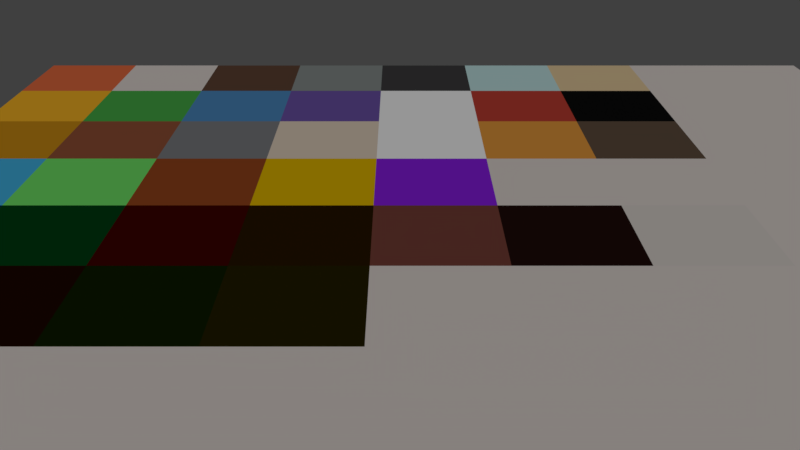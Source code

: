 # Source: MaterialsBI.blend  (saved by Blender 2.79.0; exported with 4.5.12 LTS)
import bpy
from mathutils import Matrix  # noqa: F401  (used for matrix-valued properties, if any)

bpy.ops.wm.read_factory_settings(use_empty=True)
scene = bpy.context.scene
scene.name = 'Scene'

# ---- collections
col_collection_1 = bpy.data.collections.new('Collection 1'); scene.collection.children.link(col_collection_1)

# ---- materials (node trees are filled in below, after node groups)
mat_wall = bpy.data.materials.new('Wall')
mat_wall.alpha_threshold = 0.0
mat_wall.use_transparent_shadow = False
mat_wall.diffuse_color = (0.7835, 0.7157, 0.6795, 1.0)
mat_wall.roughness = 0.5
mat_wall.specular_intensity = 0.0
mat_roofred = bpy.data.materials.new('RoofRed')
mat_roofred.alpha_threshold = 0.0
mat_roofred.use_transparent_shadow = False
mat_roofred.diffuse_color = (0.7991, 0.162, 0.06125, 1.0)
mat_roofred.roughness = 0.5
mat_roofred.specular_intensity = 0.0
mat_stone = bpy.data.materials.new('Stone')
mat_stone.alpha_threshold = 0.0
mat_stone.use_transparent_shadow = False
mat_stone.diffuse_color = (0.2623, 0.2918, 0.2831, 1.0)
mat_stone.roughness = 0.5
mat_stone.specular_intensity = 0.0
mat_stonedark = bpy.data.materials.new('StoneDark')
mat_stonedark.alpha_threshold = 0.0
mat_stonedark.use_transparent_shadow = False
mat_stonedark.diffuse_color = (0.05702, 0.05627, 0.05779, 1.0)
mat_stonedark.roughness = 0.5
mat_stonedark.specular_intensity = 0.0
mat_wood = bpy.data.materials.new('Wood')
mat_wood.alpha_threshold = 0.0
mat_wood.use_transparent_shadow = False
mat_wood.diffuse_color = (0.1282, 0.06695, 0.04347, 1.0)
mat_wood.roughness = 0.5
mat_wood.specular_intensity = 0.0
mat_blue = bpy.data.materials.new('Blue')
mat_blue.alpha_threshold = 0.0
mat_blue.use_transparent_shadow = False
mat_blue.diffuse_color = (0.08438, 0.2664, 0.5333, 1.0)
mat_blue.roughness = 0.5
mat_blue.specular_intensity = 0.0
mat_plant = bpy.data.materials.new('Plant')
mat_plant.alpha_threshold = 0.0
mat_plant.use_transparent_shadow = False
mat_plant.diffuse_color = (0.0731, 0.4287, 0.07175, 1.0)
mat_plant.roughness = 0.5
mat_plant.specular_intensity = 0.0
mat_yellow = bpy.data.materials.new('Yellow')
mat_yellow.alpha_threshold = 0.0
mat_yellow.use_transparent_shadow = False
mat_yellow.diffuse_color = (0.9647, 0.4851, 0.02519, 1.0)
mat_yellow.roughness = 0.5
mat_yellow.specular_intensity = 0.0
mat_purple = bpy.data.materials.new('Purple')
mat_purple.alpha_threshold = 0.0
mat_purple.use_transparent_shadow = False
mat_purple.diffuse_color = (0.1651, 0.09759, 0.402, 1.0)
mat_purple.roughness = 0.5
mat_purple.specular_intensity = 0.0
mat_windowout = bpy.data.materials.new('WindowOut')
mat_windowout.alpha_threshold = 0.0
mat_windowout.use_transparent_shadow = False
mat_windowout.diffuse_color = (0.5597, 0.8, 0.8, 1.0)
mat_windowout.roughness = 0.5
mat_windowout.specular_intensity = 0.8
mat_windowin = bpy.data.materials.new('WindowIn')
mat_windowin.alpha_threshold = 0.0
mat_windowin.use_transparent_shadow = False
mat_windowin.diffuse_color = (0.8, 0.6119, 0.3556, 1.0)
mat_windowin.roughness = 0.5
mat_windowin.specular_intensity = 0.8
mat_gold = bpy.data.materials.new('Gold')
mat_gold.alpha_threshold = 0.0
mat_gold.use_transparent_shadow = False
mat_gold.diffuse_color = (0.6038, 0.2767, 0.01169, 1.0)
mat_gold.roughness = 0.5
mat_gold.specular_intensity = 0.65
mat_glowblue = bpy.data.materials.new('GlowBlue')
mat_glowblue.alpha_threshold = 0.0
mat_glowblue.use_transparent_shadow = False
mat_glowblue.diffuse_color = (0.0653, 0.4749, 0.8, 1.0)
mat_glowblue.roughness = 0.5
mat_glowblue.specular_intensity = 0.8
mat_glowgreen = bpy.data.materials.new('GlowGreen')
mat_glowgreen.alpha_threshold = 0.0
mat_glowgreen.use_transparent_shadow = False
mat_glowgreen.diffuse_color = (0.1815, 0.8, 0.1512, 1.0)
mat_glowgreen.roughness = 0.5
mat_glowgreen.specular_intensity = 0.8
mat_paper = bpy.data.materials.new('Paper')
mat_paper.alpha_threshold = 0.0
mat_paper.use_transparent_shadow = False
mat_paper.diffuse_color = (0.7874, 0.66, 0.5383, 1.0)
mat_paper.roughness = 0.5
mat_paper.specular_intensity = 0.0
mat_cooper = bpy.data.materials.new('Cooper')
mat_cooper.alpha_threshold = 0.0
mat_cooper.use_transparent_shadow = False
mat_cooper.diffuse_color = (0.3032, 0.0942, 0.04431, 1.0)
mat_cooper.roughness = 0.5
mat_cooper.specular_intensity = 0.65
mat_glowred = bpy.data.materials.new('GlowRed')
mat_glowred.alpha_threshold = 0.0
mat_glowred.use_transparent_shadow = False
mat_glowred.diffuse_color = (0.3185, 0.07096, 0.01724, 1.0)
mat_glowred.roughness = 0.5
mat_glowred.specular_intensity = 0.8
mat_string = bpy.data.materials.new('String')
mat_string.alpha_threshold = 0.0
mat_string.use_transparent_shadow = False
mat_string.diffuse_color = (0.1282, 0.08693, 0.05881, 1.0)
mat_string.roughness = 0.5
mat_string.specular_intensity = 0.0
mat_candle = bpy.data.materials.new('Candle')
mat_candle.alpha_threshold = 0.0
mat_candle.use_transparent_shadow = False
mat_candle.diffuse_color = (1.0, 1.0, 1.0, 1.0)
mat_candle.roughness = 0.5
mat_candle.specular_intensity = 0.2
mat_candleflame = bpy.data.materials.new('CandleFlame')
mat_candleflame.alpha_threshold = 0.0
mat_candleflame.use_transparent_shadow = False
mat_candleflame.diffuse_color = (0.8, 0.334, 0.05472, 1.0)
mat_candleflame.specular_color = (1.0, 0.9867, 0.0)
mat_candleflame.roughness = 0.5
mat_candleflame.specular_intensity = 0.8
mat_darkblue = bpy.data.materials.new('DarkBlue')
mat_darkblue.alpha_threshold = 0.0
mat_darkblue.use_transparent_shadow = False
mat_darkblue.diffuse_color = (0.0, 0.023, 0.1193, 1.0)
mat_darkblue.roughness = 0.5
mat_darkblue.specular_intensity = 0.0
mat_darkgreen = bpy.data.materials.new('DarkGreen')
mat_darkgreen.alpha_threshold = 0.0
mat_darkgreen.use_transparent_shadow = False
mat_darkgreen.diffuse_color = (0.0, 0.05496, 0.009426, 1.0)
mat_darkgreen.roughness = 0.5
mat_darkgreen.specular_intensity = 0.0
mat_darkred = bpy.data.materials.new('DarkRed')
mat_darkred.alpha_threshold = 0.0
mat_darkred.use_transparent_shadow = False
mat_darkred.diffuse_color = (0.05495, 0.0005099, 0.0, 1.0)
mat_darkred.roughness = 0.5
mat_darkred.specular_intensity = 0.0
mat_darkbrown = bpy.data.materials.new('DarkBrown')
mat_darkbrown.alpha_threshold = 0.0
mat_darkbrown.use_transparent_shadow = False
mat_darkbrown.diffuse_color = (0.02539, 0.01088, 0.0, 1.0)
mat_darkbrown.roughness = 0.5
mat_darkbrown.specular_intensity = 0.0
mat_pottery = bpy.data.materials.new('Pottery')
mat_pottery.alpha_threshold = 0.0
mat_pottery.use_transparent_shadow = False
mat_pottery.diffuse_color = (0.196, 0.05952, 0.04462, 1.0)
mat_pottery.roughness = 0.5
mat_pottery.specular_intensity = 0.0
mat_ceramic = bpy.data.materials.new('Ceramic')
mat_ceramic.alpha_threshold = 0.0
mat_ceramic.use_transparent_shadow = False
mat_ceramic.diffuse_color = (0.7484, 0.6934, 0.6515, 1.0)
mat_ceramic.roughness = 0.5
mat_ceramic.specular_intensity = 0.3
mat_potterydark = bpy.data.materials.new('PotteryDark')
mat_potterydark.alpha_threshold = 0.0
mat_potterydark.use_transparent_shadow = False
mat_potterydark.diffuse_color = (0.01885, 0.006137, 0.005106, 1.0)
mat_potterydark.roughness = 0.5
mat_potterydark.specular_intensity = 0.0
mat_glass = bpy.data.materials.new('Glass')
mat_glass.alpha_threshold = 0.0
mat_glass.use_transparent_shadow = False
mat_glass.diffuse_color = (0.5597, 0.8, 0.8, 1.0)
mat_glass.roughness = 0.5
mat_glass.specular_intensity = 0.8
mat_glassbrown = bpy.data.materials.new('GlassBrown')
mat_glassbrown.alpha_threshold = 0.0
mat_glassbrown.use_transparent_shadow = False
mat_glassbrown.diffuse_color = (0.016, 0.003138, 2.162e-09, 1.0)
mat_glassbrown.roughness = 0.5
mat_glassbrown.specular_intensity = 0.3
mat_glassgreen = bpy.data.materials.new('GlassGreen')
mat_glassgreen.alpha_threshold = 0.0
mat_glassgreen.use_transparent_shadow = False
mat_glassgreen.diffuse_color = (0.006694, 0.01591, 0.0, 1.0)
mat_glassgreen.roughness = 0.5
mat_glassgreen.specular_intensity = 0.3
mat_glassyellow = bpy.data.materials.new('GlassYellow')
mat_glassyellow.alpha_threshold = 0.0
mat_glassyellow.use_transparent_shadow = False
mat_glassyellow.diffuse_color = (0.02198, 0.01736, 1.153e-08, 1.0)
mat_glassyellow.roughness = 0.5
mat_glassyellow.specular_intensity = 0.3
mat_white = bpy.data.materials.new('White')
mat_white.alpha_threshold = 0.0
mat_white.use_transparent_shadow = False
mat_white.diffuse_color = (1.0, 1.0, 1.0, 1.0)
mat_white.roughness = 0.5
mat_white.specular_intensity = 0.0
mat_red = bpy.data.materials.new('Red')
mat_red.alpha_threshold = 0.0
mat_red.use_transparent_shadow = False
mat_red.diffuse_color = (0.5333, 0.05834, 0.03956, 1.0)
mat_red.roughness = 0.5
mat_red.specular_intensity = 0.0
mat_black = bpy.data.materials.new('Black')
mat_black.alpha_threshold = 0.0
mat_black.use_transparent_shadow = False
mat_black.diffuse_color = (0.005605, 0.005605, 0.005605, 1.0)
mat_black.roughness = 0.5
mat_black.specular_intensity = 0.0
mat_metal = bpy.data.materials.new('Metal')
mat_metal.alpha_threshold = 0.0
mat_metal.use_transparent_shadow = False
mat_metal.diffuse_color = (0.2204, 0.2251, 0.2395, 1.0)
mat_metal.roughness = 0.5
mat_metal.specular_intensity = 0.65
mat_glowyellow = bpy.data.materials.new('GlowYellow')
mat_glowyellow.alpha_threshold = 0.0
mat_glowyellow.use_transparent_shadow = False
mat_glowyellow.diffuse_color = (0.8, 0.5021, 0.0, 1.0)
mat_glowyellow.roughness = 0.5
mat_glowyellow.specular_intensity = 0.8
mat_glowpurple = bpy.data.materials.new('GlowPurple')
mat_glowpurple.alpha_threshold = 0.0
mat_glowpurple.use_transparent_shadow = False
mat_glowpurple.diffuse_color = (0.2737, 0.01829, 0.8, 1.0)
mat_glowpurple.roughness = 0.5
mat_glowpurple.specular_intensity = 0.8

# ---- material node trees

# ---- world
world_world = bpy.data.worlds.new('World'); scene.world = world_world
world_world.color = (0.05088, 0.05088, 0.05088)
world_world.use_sun_shadow = False
world_world.sun_shadow_jitter_overblur = 0.0
world_world.cycles.sampling_method = 'MANUAL'

# ---- cameras
cam_camera = bpy.data.cameras.new('Camera')
cam_camera.clip_end = 100.0
cam_camera.lens = 35.0
cam_camera.sensor_width = 32.0
cam_camera.sensor_height = 18.0
cam_camera.ortho_scale = 7.314
cam_camera.dof.focus_distance = 0.0
cam_camera.dof.aperture_fstop = 128.0

# ---- lights
light_lamp = bpy.data.lights.new('Lamp', 'SUN')
light_lamp.transmission_factor = 0.0
light_lamp.cutoff_distance = 30.0
light_lamp.angle = 0.1993
light_lamp.energy = 1.0
light_lamp.shadow_buffer_clip_start = 1.001
light_lamp.shadow_soft_size = 0.1
light_lamp.shadow_cascade_max_distance = 1000.0

# ---- meshes
me_materialsbi = bpy.data.meshes.new('_MaterialsBI')
me_materialsbi.from_pydata([(-8.0, -8.0, 0.0), (8.0, -8.0, 0.0), (-8.0, 8.0, 0.0), (8.0, 8.0, 0.0), (-8.0, 6.222, 0.0), (-8.0, 4.444, 0.0), (-8.0, 2.667, 0.0), (-8.0, 0.8889, 0.0), (-8.0, -0.8889, 0.0), (-8.0, -2.667, 0.0), (-8.0, -4.444, 0.0), (-8.0, -6.222, 0.0), (-6.222, -8.0, 0.0), (-4.444, -8.0, 0.0), (-2.667, -8.0, 0.0), (-0.8889, -8.0, 0.0), (0.8889, -8.0, 0.0), (2.667, -8.0, 0.0), (4.444, -8.0, 0.0), (6.222, -8.0, 0.0), (8.0, -6.222, 0.0), (8.0, -4.444, 0.0), (8.0, -2.667, 0.0), (8.0, -0.8889, 0.0), (8.0, 0.8889, 0.0), (8.0, 2.667, 0.0), (8.0, 4.444, 0.0), (8.0, 6.222, 0.0), (6.222, 8.0, 0.0), (4.444, 8.0, 0.0), (2.667, 8.0, 0.0), (0.8889, 8.0, 0.0), (-0.8889, 8.0, 0.0), (-2.667, 8.0, 0.0), (-4.444, 8.0, 0.0), (-6.222, 8.0, 0.0), (-6.222, -6.222, 0.0), (-6.222, -4.444, 0.0), (-6.222, -2.667, 0.0), (-6.222, -0.8889, 0.0), (-6.222, 0.8889, 0.0), (-6.222, 2.667, 0.0), (-6.222, 4.444, 0.0), (-6.222, 6.222, 0.0), (-4.444, -6.222, 0.0), (-4.444, -4.444, 0.0), (-4.444, -2.667, 0.0), (-4.444, -0.8889, 0.0), (-4.444, 0.8889, 0.0), (-4.444, 2.667, 0.0), (-4.444, 4.444, 0.0), (-4.444, 6.222, 0.0), (-2.667, -6.222, 0.0), (-2.667, -4.444, 0.0), (-2.667, -2.667, 0.0), (-2.667, -0.8889, 0.0), (-2.667, 0.8889, 0.0), (-2.667, 2.667, 0.0), (-2.667, 4.444, 0.0), (-2.667, 6.222, 0.0), (-0.8889, -6.222, 0.0), (-0.8889, -4.444, 0.0), (-0.8889, -2.667, 0.0), (-0.8889, -0.8889, 0.0), (-0.8889, 0.8889, 0.0), (-0.8889, 2.667, 0.0), (-0.8889, 4.444, 0.0), (-0.8889, 6.222, 0.0), (0.8889, -6.222, 0.0), (0.8889, -4.444, 0.0), (0.8889, -2.667, 0.0), (0.8889, -0.8889, 0.0), (0.8889, 0.8889, 0.0), (0.8889, 2.667, 0.0), (0.8889, 4.444, 0.0), (0.8889, 6.222, 0.0), (2.667, -6.222, 0.0), (2.667, -4.444, 0.0), (2.667, -2.667, 0.0), (2.667, -0.8889, 0.0), (2.667, 0.8889, 0.0), (2.667, 2.667, 0.0), (2.667, 4.444, 0.0), (2.667, 6.222, 0.0), (4.444, -6.222, 0.0), (4.444, -4.444, 0.0), (4.444, -2.667, 0.0), (4.444, -0.8889, 0.0), (4.444, 0.8889, 0.0), (4.444, 2.667, 0.0), (4.444, 4.444, 0.0), (4.444, 6.222, 0.0), (6.222, -6.222, 0.0), (6.222, -4.444, 0.0), (6.222, -2.667, 0.0), (6.222, -0.8889, 0.0), (6.222, 0.8889, 0.0), (6.222, 2.667, 0.0), (6.222, 4.444, 0.0), (6.222, 6.222, 0.0)], [], [(99, 27, 3, 28), (4, 43, 35, 2), (43, 51, 34, 35), (51, 59, 33, 34), (59, 67, 32, 33), (67, 75, 31, 32), (75, 83, 30, 31), (83, 91, 29, 30), (91, 99, 28, 29), (0, 12, 36, 11), (11, 36, 37, 10), (10, 37, 38, 9), (9, 38, 39, 8), (8, 39, 40, 7), (7, 40, 41, 6), (6, 41, 42, 5), (5, 42, 43, 4), (12, 13, 44, 36), (36, 44, 45, 37), (37, 45, 46, 38), (38, 46, 47, 39), (39, 47, 48, 40), (40, 48, 49, 41), (41, 49, 50, 42), (42, 50, 51, 43), (13, 14, 52, 44), (44, 52, 53, 45), (45, 53, 54, 46), (46, 54, 55, 47), (47, 55, 56, 48), (48, 56, 57, 49), (49, 57, 58, 50), (50, 58, 59, 51), (14, 15, 60, 52), (52, 60, 61, 53), (53, 61, 62, 54), (54, 62, 63, 55), (55, 63, 64, 56), (56, 64, 65, 57), (57, 65, 66, 58), (58, 66, 67, 59), (15, 16, 68, 60), (60, 68, 69, 61), (61, 69, 70, 62), (62, 70, 71, 63), (63, 71, 72, 64), (64, 72, 73, 65), (65, 73, 74, 66), (66, 74, 75, 67), (16, 17, 76, 68), (68, 76, 77, 69), (69, 77, 78, 70), (70, 78, 79, 71), (71, 79, 80, 72), (72, 80, 81, 73), (73, 81, 82, 74), (74, 82, 83, 75), (17, 18, 84, 76), (76, 84, 85, 77), (77, 85, 86, 78), (78, 86, 87, 79), (79, 87, 88, 80), (80, 88, 89, 81), (81, 89, 90, 82), (82, 90, 91, 83), (18, 19, 92, 84), (84, 92, 93, 85), (85, 93, 94, 86), (86, 94, 95, 87), (87, 95, 96, 88), (88, 96, 97, 89), (89, 97, 98, 90), (90, 98, 99, 91), (19, 1, 20, 92), (92, 20, 21, 93), (93, 21, 22, 94), (94, 22, 23, 95), (95, 23, 24, 96), (96, 24, 25, 97), (97, 25, 26, 98), (98, 26, 27, 99)])
me_materialsbi.polygons.foreach_set('material_index', [0, 0, 0, 0, 0, 0, 0, 0, 0, 1, 0, 4, 2, 3, 9, 10, 0, 7, 6, 5, 8, 31, 32, 33, 0, 11, 15, 34, 14, 18, 19, 17, 0, 12, 13, 16, 35, 36, 0, 0, 0, 20, 21, 22, 23, 24, 26, 25, 0, 27, 28, 29, 30, 0, 0, 0, 0, 0, 0, 0, 0, 0, 0, 0, 0, 0, 0, 0, 0, 0, 0, 0, 0, 0, 0, 0, 0, 0, 0, 0, 0])
me_materialsbi.materials.append(mat_wall)
me_materialsbi.materials.append(mat_roofred)
me_materialsbi.materials.append(mat_stone)
me_materialsbi.materials.append(mat_stonedark)
me_materialsbi.materials.append(mat_wood)
me_materialsbi.materials.append(mat_blue)
me_materialsbi.materials.append(mat_plant)
me_materialsbi.materials.append(mat_yellow)
me_materialsbi.materials.append(mat_purple)
me_materialsbi.materials.append(mat_windowout)
me_materialsbi.materials.append(mat_windowin)
me_materialsbi.materials.append(mat_gold)
me_materialsbi.materials.append(mat_glowblue)
me_materialsbi.materials.append(mat_glowgreen)
me_materialsbi.materials.append(mat_paper)
me_materialsbi.materials.append(mat_cooper)
me_materialsbi.materials.append(mat_glowred)
me_materialsbi.materials.append(mat_string)
me_materialsbi.materials.append(mat_candle)
me_materialsbi.materials.append(mat_candleflame)
me_materialsbi.materials.append(mat_darkblue)
me_materialsbi.materials.append(mat_darkgreen)
me_materialsbi.materials.append(mat_darkred)
me_materialsbi.materials.append(mat_darkbrown)
me_materialsbi.materials.append(mat_pottery)
me_materialsbi.materials.append(mat_ceramic)
me_materialsbi.materials.append(mat_potterydark)
me_materialsbi.materials.append(mat_glass)
me_materialsbi.materials.append(mat_glassbrown)
me_materialsbi.materials.append(mat_glassgreen)
me_materialsbi.materials.append(mat_glassyellow)
me_materialsbi.materials.append(mat_white)
me_materialsbi.materials.append(mat_red)
me_materialsbi.materials.append(mat_black)
me_materialsbi.materials.append(mat_metal)
me_materialsbi.materials.append(mat_glowyellow)
me_materialsbi.materials.append(mat_glowpurple)
me_materialsbi.use_remesh_preserve_volume = False
me_materialsbi.use_remesh_preserve_attributes = False
me_materialsbi.use_mirror_vertex_groups = False
me_materialsbi.update()

# ---- objects
ob_materialsbi = bpy.data.objects.new('_MaterialsBI', me_materialsbi)
ob_lamp = bpy.data.objects.new('Lamp', light_lamp)
ob_camera = bpy.data.objects.new('Camera', cam_camera)

# ---- transforms, parenting, visibility, modifiers, constraints
ob_materialsbi.location = (0.0, 0.0, 0.0)
ob_materialsbi.lineart.crease_threshold = 0.0
ob_lamp.location = (4.076, 1.005, 5.904)
ob_lamp.rotation_euler = (0.6503, 0.05522, 1.866)
ob_lamp.lock_rotations_4d = False
ob_lamp.empty_display_type = 'ARROWS'
ob_lamp.color = (0.0, 0.0, 0.0, 0.0)
ob_lamp.lineart.crease_threshold = 0.0
ob_camera.location = (10.48, -0.5076, 5.344)
ob_camera.rotation_euler = (1.109, 0.0, 1.571)
ob_camera.lock_rotations_4d = False
ob_camera.empty_display_type = 'ARROWS'
ob_camera.color = (0.0, 0.0, 0.0, 0.0)
ob_camera.display_type = 'WIRE'
ob_camera.lineart.crease_threshold = 0.0

# ---- collection membership
col_collection_1.objects.link(ob_materialsbi)
col_collection_1.objects.link(ob_lamp)
col_collection_1.objects.link(ob_camera)

# ---- scene / render settings (as saved in the file)
scene.camera = ob_camera
scene.frame_start = 1; scene.frame_end = 250; scene.frame_set(1)
scene.render.engine = 'BLENDER_EEVEE_NEXT'
scene.render.resolution_percentage = 50
scene.render.dither_intensity = 0.0
scene.cycles.use_denoising = False
scene.cycles.samples = 128
scene.cycles.sampling_pattern = 'TABULATED_SOBOL'
scene.cycles.use_adaptive_sampling = False
scene.cycles.use_light_tree = False
scene.cycles.blur_glossy = 0.0
scene.cycles.sample_clamp_indirect = 0.0
scene.view_settings.view_transform = 'Standard'
bpy.context.view_layer.update()
